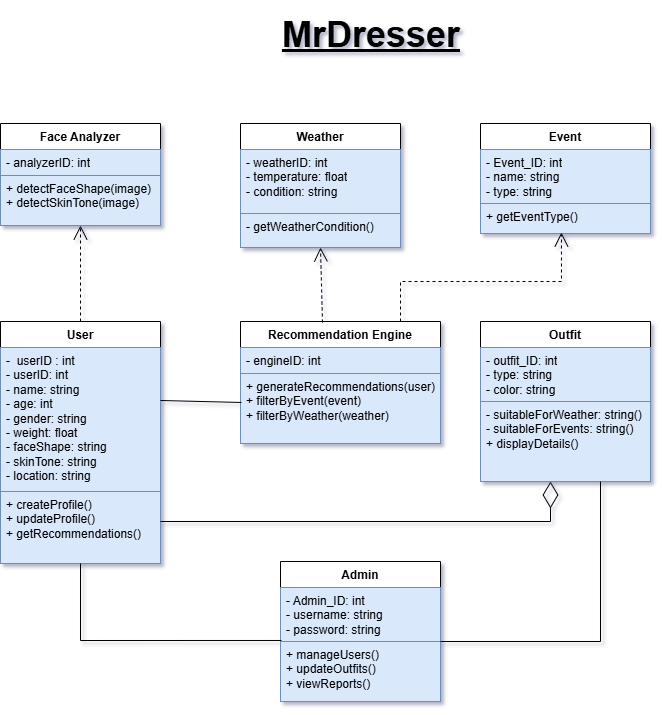

The diagram above was exported from draw.io. Its source (the exported page's mxGraphModel, read from the mxfile embedded in the PNG):
<mxGraphModel dx="872" dy="1565" grid="0" gridSize="10" guides="1" tooltips="1" connect="1" arrows="1" fold="1" page="1" pageScale="1" pageWidth="850" pageHeight="1100" background="none" math="0" shadow="1">
  <root>
    <mxCell id="0" />
    <mxCell id="1" parent="0" />
    <mxCell id="9CVd5wa_kWZ9_qg8nzNf-35" value="User" style="swimlane;fontStyle=1;align=center;verticalAlign=top;childLayout=stackLayout;horizontal=1;startSize=26;horizontalStack=0;resizeParent=1;resizeParentMax=0;resizeLast=0;collapsible=1;marginBottom=0;whiteSpace=wrap;html=1;" parent="1" vertex="1">
      <mxGeometry x="40" width="160" height="242" as="geometry" />
    </mxCell>
    <mxCell id="9CVd5wa_kWZ9_qg8nzNf-36" value="-&amp;nbsp; userID : int&lt;div&gt;&lt;span style=&quot;text-align: center;&quot;&gt;- userID: int&lt;/span&gt;&lt;br style=&quot;text-align: center;&quot;&gt;&lt;span style=&quot;text-align: center;&quot;&gt;- name: string&lt;/span&gt;&lt;br style=&quot;text-align: center;&quot;&gt;&lt;span style=&quot;text-align: center;&quot;&gt;- age: int&lt;/span&gt;&lt;br style=&quot;text-align: center;&quot;&gt;&lt;span style=&quot;text-align: center;&quot;&gt;- gender: string&lt;/span&gt;&lt;br style=&quot;text-align: center;&quot;&gt;&lt;span style=&quot;text-align: center;&quot;&gt;- weight: float&lt;/span&gt;&lt;br style=&quot;text-align: center;&quot;&gt;&lt;span style=&quot;text-align: center;&quot;&gt;- faceShape: string&lt;/span&gt;&lt;br style=&quot;text-align: center;&quot;&gt;&lt;span style=&quot;text-align: center;&quot;&gt;- skinTone: string&lt;/span&gt;&lt;br style=&quot;text-align: center;&quot;&gt;&lt;span style=&quot;text-align: center;&quot;&gt;- location: string&lt;/span&gt;&lt;/div&gt;" style="text;strokeColor=#6c8ebf;fillColor=#dae8fc;align=left;verticalAlign=top;spacingLeft=4;spacingRight=4;overflow=hidden;rotatable=0;points=[[0,0.5],[1,0.5]];portConstraint=eastwest;whiteSpace=wrap;html=1;" parent="9CVd5wa_kWZ9_qg8nzNf-35" vertex="1">
      <mxGeometry y="26" width="160" height="144" as="geometry" />
    </mxCell>
    <mxCell id="9CVd5wa_kWZ9_qg8nzNf-37" value="" style="line;strokeWidth=1;fillColor=none;align=left;verticalAlign=middle;spacingTop=-1;spacingLeft=3;spacingRight=3;rotatable=0;labelPosition=right;points=[];portConstraint=eastwest;strokeColor=inherit;" parent="9CVd5wa_kWZ9_qg8nzNf-35" vertex="1">
      <mxGeometry y="170" width="160" as="geometry" />
    </mxCell>
    <mxCell id="9CVd5wa_kWZ9_qg8nzNf-38" value="&lt;span style=&quot;text-align: center;&quot;&gt;+ createProfile()&lt;/span&gt;&lt;br style=&quot;text-align: center;&quot;&gt;&lt;span style=&quot;text-align: center;&quot;&gt;+ updateProfile()&lt;/span&gt;&lt;br style=&quot;text-align: center;&quot;&gt;&lt;span style=&quot;text-align: center;&quot;&gt;+ getRecommendations()&lt;/span&gt;" style="text;strokeColor=#6c8ebf;fillColor=#dae8fc;align=left;verticalAlign=top;spacingLeft=4;spacingRight=4;overflow=hidden;rotatable=0;points=[[0,0.5],[1,0.5]];portConstraint=eastwest;whiteSpace=wrap;html=1;" parent="9CVd5wa_kWZ9_qg8nzNf-35" vertex="1">
      <mxGeometry y="170" width="160" height="72" as="geometry" />
    </mxCell>
    <mxCell id="9CVd5wa_kWZ9_qg8nzNf-42" value="Weather" style="swimlane;fontStyle=1;align=center;verticalAlign=top;childLayout=stackLayout;horizontal=1;startSize=26;horizontalStack=0;resizeParent=1;resizeParentMax=0;resizeLast=0;collapsible=1;marginBottom=0;whiteSpace=wrap;html=1;" parent="1" vertex="1">
      <mxGeometry x="280" y="-198" width="160" height="124" as="geometry" />
    </mxCell>
    <mxCell id="9CVd5wa_kWZ9_qg8nzNf-43" value="&lt;span style=&quot;text-align: center;&quot;&gt;- weatherID: int&lt;/span&gt;&lt;br style=&quot;text-align: center;&quot;&gt;&lt;span style=&quot;text-align: center;&quot;&gt;- temperature: float&lt;/span&gt;&lt;br style=&quot;text-align: center;&quot;&gt;&lt;span style=&quot;text-align: center;&quot;&gt;- condition: string&lt;/span&gt;" style="text;strokeColor=#6c8ebf;fillColor=#dae8fc;align=left;verticalAlign=top;spacingLeft=4;spacingRight=4;overflow=hidden;rotatable=0;points=[[0,0.5],[1,0.5]];portConstraint=eastwest;whiteSpace=wrap;html=1;" parent="9CVd5wa_kWZ9_qg8nzNf-42" vertex="1">
      <mxGeometry y="26" width="160" height="64" as="geometry" />
    </mxCell>
    <mxCell id="9CVd5wa_kWZ9_qg8nzNf-44" value="" style="line;strokeWidth=1;fillColor=none;align=left;verticalAlign=middle;spacingTop=-1;spacingLeft=3;spacingRight=3;rotatable=0;labelPosition=right;points=[];portConstraint=eastwest;strokeColor=inherit;" parent="9CVd5wa_kWZ9_qg8nzNf-42" vertex="1">
      <mxGeometry y="90" width="160" as="geometry" />
    </mxCell>
    <mxCell id="9CVd5wa_kWZ9_qg8nzNf-45" value="- getWeatherCondition()" style="text;strokeColor=#6c8ebf;fillColor=#dae8fc;align=left;verticalAlign=top;spacingLeft=4;spacingRight=4;overflow=hidden;rotatable=0;points=[[0,0.5],[1,0.5]];portConstraint=eastwest;whiteSpace=wrap;html=1;" parent="9CVd5wa_kWZ9_qg8nzNf-42" vertex="1">
      <mxGeometry y="90" width="160" height="34" as="geometry" />
    </mxCell>
    <mxCell id="9CVd5wa_kWZ9_qg8nzNf-46" value="Face Analyzer" style="swimlane;fontStyle=1;align=center;verticalAlign=top;childLayout=stackLayout;horizontal=1;startSize=26;horizontalStack=0;resizeParent=1;resizeParentMax=0;resizeLast=0;collapsible=1;marginBottom=0;whiteSpace=wrap;html=1;" parent="1" vertex="1">
      <mxGeometry x="40" y="-198" width="160" height="102" as="geometry" />
    </mxCell>
    <mxCell id="9CVd5wa_kWZ9_qg8nzNf-47" value="&lt;span style=&quot;text-align: center;&quot;&gt;- analyzerID: int&lt;/span&gt;" style="text;strokeColor=#6c8ebf;fillColor=#dae8fc;align=left;verticalAlign=top;spacingLeft=4;spacingRight=4;overflow=hidden;rotatable=0;points=[[0,0.5],[1,0.5]];portConstraint=eastwest;whiteSpace=wrap;html=1;" parent="9CVd5wa_kWZ9_qg8nzNf-46" vertex="1">
      <mxGeometry y="26" width="160" height="26" as="geometry" />
    </mxCell>
    <mxCell id="9CVd5wa_kWZ9_qg8nzNf-48" value="" style="line;strokeWidth=1;fillColor=none;align=left;verticalAlign=middle;spacingTop=-1;spacingLeft=3;spacingRight=3;rotatable=0;labelPosition=right;points=[];portConstraint=eastwest;strokeColor=inherit;" parent="9CVd5wa_kWZ9_qg8nzNf-46" vertex="1">
      <mxGeometry y="52" width="160" as="geometry" />
    </mxCell>
    <mxCell id="9CVd5wa_kWZ9_qg8nzNf-49" value="&lt;span style=&quot;text-align: center;&quot;&gt;+ detectFaceShape(image)&lt;/span&gt;&lt;br style=&quot;text-align: center;&quot;&gt;&lt;span style=&quot;text-align: center;&quot;&gt;+ detectSkinTone(image)&lt;/span&gt;" style="text;strokeColor=#6c8ebf;fillColor=#dae8fc;align=left;verticalAlign=top;spacingLeft=4;spacingRight=4;overflow=hidden;rotatable=0;points=[[0,0.5],[1,0.5]];portConstraint=eastwest;whiteSpace=wrap;html=1;" parent="9CVd5wa_kWZ9_qg8nzNf-46" vertex="1">
      <mxGeometry y="52" width="160" height="50" as="geometry" />
    </mxCell>
    <mxCell id="9CVd5wa_kWZ9_qg8nzNf-50" value="Recommendation Engine" style="swimlane;fontStyle=1;align=center;verticalAlign=top;childLayout=stackLayout;horizontal=1;startSize=26;horizontalStack=0;resizeParent=1;resizeParentMax=0;resizeLast=0;collapsible=1;marginBottom=0;whiteSpace=wrap;html=1;" parent="1" vertex="1">
      <mxGeometry x="280" width="200" height="122" as="geometry" />
    </mxCell>
    <mxCell id="9CVd5wa_kWZ9_qg8nzNf-51" value="&lt;span style=&quot;text-align: center;&quot;&gt;- engineID: int&lt;/span&gt;" style="text;strokeColor=#6c8ebf;fillColor=#dae8fc;align=left;verticalAlign=top;spacingLeft=4;spacingRight=4;overflow=hidden;rotatable=0;points=[[0,0.5],[1,0.5]];portConstraint=eastwest;whiteSpace=wrap;html=1;" parent="9CVd5wa_kWZ9_qg8nzNf-50" vertex="1">
      <mxGeometry y="26" width="200" height="26" as="geometry" />
    </mxCell>
    <mxCell id="9CVd5wa_kWZ9_qg8nzNf-52" value="" style="line;strokeWidth=1;fillColor=none;align=left;verticalAlign=middle;spacingTop=-1;spacingLeft=3;spacingRight=3;rotatable=0;labelPosition=right;points=[];portConstraint=eastwest;strokeColor=inherit;" parent="9CVd5wa_kWZ9_qg8nzNf-50" vertex="1">
      <mxGeometry y="52" width="200" as="geometry" />
    </mxCell>
    <mxCell id="9CVd5wa_kWZ9_qg8nzNf-53" value="&lt;span style=&quot;text-align: center;&quot;&gt;+ generateRecommendations(user)&lt;/span&gt;&lt;br style=&quot;text-align: center;&quot;&gt;&lt;span style=&quot;text-align: center;&quot;&gt;+ filterByEvent(event)&lt;/span&gt;&lt;br style=&quot;text-align: center;&quot;&gt;&lt;span style=&quot;text-align: center;&quot;&gt;+ filterByWeather(weather)&lt;/span&gt;" style="text;strokeColor=#6c8ebf;fillColor=#dae8fc;align=left;verticalAlign=top;spacingLeft=4;spacingRight=4;overflow=hidden;rotatable=0;points=[[0,0.5],[1,0.5]];portConstraint=eastwest;whiteSpace=wrap;html=1;" parent="9CVd5wa_kWZ9_qg8nzNf-50" vertex="1">
      <mxGeometry y="52" width="200" height="70" as="geometry" />
    </mxCell>
    <mxCell id="9CVd5wa_kWZ9_qg8nzNf-58" value="Outfit" style="swimlane;fontStyle=1;align=center;verticalAlign=top;childLayout=stackLayout;horizontal=1;startSize=26;horizontalStack=0;resizeParent=1;resizeParentMax=0;resizeLast=0;collapsible=1;marginBottom=0;whiteSpace=wrap;html=1;" parent="1" vertex="1">
      <mxGeometry x="520" width="170" height="160" as="geometry" />
    </mxCell>
    <mxCell id="9CVd5wa_kWZ9_qg8nzNf-59" value="&lt;span style=&quot;text-align: center;&quot;&gt;- outfit_ID: int&lt;/span&gt;&lt;br style=&quot;text-align: center;&quot;&gt;&lt;span style=&quot;text-align: center;&quot;&gt;- type: string&lt;/span&gt;&lt;br style=&quot;text-align: center;&quot;&gt;&lt;span style=&quot;text-align: center;&quot;&gt;- color: string&lt;/span&gt;" style="text;strokeColor=#6c8ebf;fillColor=#dae8fc;align=left;verticalAlign=top;spacingLeft=4;spacingRight=4;overflow=hidden;rotatable=0;points=[[0,0.5],[1,0.5]];portConstraint=eastwest;whiteSpace=wrap;html=1;" parent="9CVd5wa_kWZ9_qg8nzNf-58" vertex="1">
      <mxGeometry y="26" width="170" height="54" as="geometry" />
    </mxCell>
    <mxCell id="9CVd5wa_kWZ9_qg8nzNf-60" value="" style="line;strokeWidth=1;fillColor=none;align=left;verticalAlign=middle;spacingTop=-1;spacingLeft=3;spacingRight=3;rotatable=0;labelPosition=right;points=[];portConstraint=eastwest;strokeColor=inherit;" parent="9CVd5wa_kWZ9_qg8nzNf-58" vertex="1">
      <mxGeometry y="80" width="170" as="geometry" />
    </mxCell>
    <mxCell id="9CVd5wa_kWZ9_qg8nzNf-61" value="&lt;span style=&quot;text-align: center;&quot;&gt;- suitableForWeather: string()&lt;/span&gt;&lt;br style=&quot;text-align: center;&quot;&gt;&lt;span style=&quot;text-align: center;&quot;&gt;- suitableForEvents: string()&lt;/span&gt;&lt;br style=&quot;text-align: center;&quot;&gt;&lt;span style=&quot;text-align: center;&quot;&gt;+ displayDetails()&lt;/span&gt;" style="text;strokeColor=#6c8ebf;fillColor=#dae8fc;align=left;verticalAlign=top;spacingLeft=4;spacingRight=4;overflow=hidden;rotatable=0;points=[[0,0.5],[1,0.5]];portConstraint=eastwest;whiteSpace=wrap;html=1;" parent="9CVd5wa_kWZ9_qg8nzNf-58" vertex="1">
      <mxGeometry y="80" width="170" height="80" as="geometry" />
    </mxCell>
    <mxCell id="s0QqJDACmVs0gmXbMU8t-6" value="Admin" style="swimlane;fontStyle=1;align=center;verticalAlign=top;childLayout=stackLayout;horizontal=1;startSize=26;horizontalStack=0;resizeParent=1;resizeParentMax=0;resizeLast=0;collapsible=1;marginBottom=0;whiteSpace=wrap;html=1;" vertex="1" parent="1">
      <mxGeometry x="320" y="240" width="160" height="140" as="geometry" />
    </mxCell>
    <mxCell id="s0QqJDACmVs0gmXbMU8t-7" value="&lt;span style=&quot;text-align: center;&quot;&gt;- Admin_ID: int&lt;/span&gt;&lt;br style=&quot;text-align: center;&quot;&gt;&lt;span style=&quot;text-align: center;&quot;&gt;- username: string&lt;/span&gt;&lt;br style=&quot;text-align: center;&quot;&gt;&lt;span style=&quot;text-align: center;&quot;&gt;- password: string&lt;/span&gt;" style="text;strokeColor=#6c8ebf;fillColor=#dae8fc;align=left;verticalAlign=top;spacingLeft=4;spacingRight=4;overflow=hidden;rotatable=0;points=[[0,0.5],[1,0.5]];portConstraint=eastwest;whiteSpace=wrap;html=1;" vertex="1" parent="s0QqJDACmVs0gmXbMU8t-6">
      <mxGeometry y="26" width="160" height="54" as="geometry" />
    </mxCell>
    <mxCell id="s0QqJDACmVs0gmXbMU8t-8" value="" style="line;strokeWidth=1;fillColor=none;align=left;verticalAlign=middle;spacingTop=-1;spacingLeft=3;spacingRight=3;rotatable=0;labelPosition=right;points=[];portConstraint=eastwest;strokeColor=inherit;" vertex="1" parent="s0QqJDACmVs0gmXbMU8t-6">
      <mxGeometry y="80" width="160" as="geometry" />
    </mxCell>
    <mxCell id="s0QqJDACmVs0gmXbMU8t-9" value="&lt;span style=&quot;text-align: center;&quot;&gt;+ manageUsers()&lt;/span&gt;&lt;br style=&quot;text-align: center;&quot;&gt;&lt;span style=&quot;text-align: center;&quot;&gt;+ updateOutfits()&lt;/span&gt;&lt;br style=&quot;text-align: center;&quot;&gt;&lt;span style=&quot;text-align: center;&quot;&gt;+ viewReports()&lt;/span&gt;" style="text;strokeColor=#6c8ebf;fillColor=#dae8fc;align=left;verticalAlign=top;spacingLeft=4;spacingRight=4;overflow=hidden;rotatable=0;points=[[0,0.5],[1,0.5]];portConstraint=eastwest;whiteSpace=wrap;html=1;" vertex="1" parent="s0QqJDACmVs0gmXbMU8t-6">
      <mxGeometry y="80" width="160" height="60" as="geometry" />
    </mxCell>
    <mxCell id="s0QqJDACmVs0gmXbMU8t-10" value="Event" style="swimlane;fontStyle=1;align=center;verticalAlign=top;childLayout=stackLayout;horizontal=1;startSize=26;horizontalStack=0;resizeParent=1;resizeParentMax=0;resizeLast=0;collapsible=1;marginBottom=0;whiteSpace=wrap;html=1;" vertex="1" parent="1">
      <mxGeometry x="520" y="-198" width="170" height="110" as="geometry" />
    </mxCell>
    <mxCell id="s0QqJDACmVs0gmXbMU8t-11" value="&lt;span style=&quot;text-align: center;&quot;&gt;- Event_ID: int&lt;/span&gt;&lt;br style=&quot;text-align: center;&quot;&gt;&lt;span style=&quot;text-align: center;&quot;&gt;- name: string&lt;/span&gt;&lt;br style=&quot;text-align: center;&quot;&gt;&lt;span style=&quot;text-align: center;&quot;&gt;- type: string&lt;/span&gt;" style="text;strokeColor=#6c8ebf;fillColor=#dae8fc;align=left;verticalAlign=top;spacingLeft=4;spacingRight=4;overflow=hidden;rotatable=0;points=[[0,0.5],[1,0.5]];portConstraint=eastwest;whiteSpace=wrap;html=1;" vertex="1" parent="s0QqJDACmVs0gmXbMU8t-10">
      <mxGeometry y="26" width="170" height="54" as="geometry" />
    </mxCell>
    <mxCell id="s0QqJDACmVs0gmXbMU8t-12" value="" style="line;strokeWidth=1;fillColor=none;align=left;verticalAlign=middle;spacingTop=-1;spacingLeft=3;spacingRight=3;rotatable=0;labelPosition=right;points=[];portConstraint=eastwest;strokeColor=inherit;" vertex="1" parent="s0QqJDACmVs0gmXbMU8t-10">
      <mxGeometry y="80" width="170" as="geometry" />
    </mxCell>
    <mxCell id="s0QqJDACmVs0gmXbMU8t-13" value="&lt;span style=&quot;text-align: center;&quot;&gt;+ getEventType()&lt;/span&gt;" style="text;strokeColor=#6c8ebf;fillColor=#dae8fc;align=left;verticalAlign=top;spacingLeft=4;spacingRight=4;overflow=hidden;rotatable=0;points=[[0,0.5],[1,0.5]];portConstraint=eastwest;whiteSpace=wrap;html=1;" vertex="1" parent="s0QqJDACmVs0gmXbMU8t-10">
      <mxGeometry y="80" width="170" height="30" as="geometry" />
    </mxCell>
    <mxCell id="s0QqJDACmVs0gmXbMU8t-18" value="" style="endArrow=none;html=1;rounded=0;exitX=1;exitY=0.368;exitDx=0;exitDy=0;exitPerimeter=0;entryX=0.005;entryY=0.414;entryDx=0;entryDy=0;entryPerimeter=0;" edge="1" parent="1" source="9CVd5wa_kWZ9_qg8nzNf-36" target="9CVd5wa_kWZ9_qg8nzNf-53">
      <mxGeometry width="50" height="50" relative="1" as="geometry">
        <mxPoint x="380" y="20" as="sourcePoint" />
        <mxPoint x="430" y="-30" as="targetPoint" />
      </mxGeometry>
    </mxCell>
    <mxCell id="s0QqJDACmVs0gmXbMU8t-19" value="" style="endArrow=none;html=1;rounded=0;exitX=0.5;exitY=1;exitDx=0;exitDy=0;entryX=0.006;entryY=-0.017;entryDx=0;entryDy=0;entryPerimeter=0;" edge="1" parent="1" source="9CVd5wa_kWZ9_qg8nzNf-35" target="s0QqJDACmVs0gmXbMU8t-9">
      <mxGeometry width="50" height="50" relative="1" as="geometry">
        <mxPoint x="380" y="230" as="sourcePoint" />
        <mxPoint x="430" y="180" as="targetPoint" />
        <Array as="points">
          <mxPoint x="120" y="319" />
        </Array>
      </mxGeometry>
    </mxCell>
    <mxCell id="s0QqJDACmVs0gmXbMU8t-20" value="" style="endArrow=none;html=1;rounded=0;" edge="1" parent="1">
      <mxGeometry width="50" height="50" relative="1" as="geometry">
        <mxPoint x="480" y="320" as="sourcePoint" />
        <mxPoint x="640" y="160" as="targetPoint" />
        <Array as="points">
          <mxPoint x="640" y="320" />
        </Array>
      </mxGeometry>
    </mxCell>
    <mxCell id="s0QqJDACmVs0gmXbMU8t-21" value="" style="endArrow=open;endSize=12;dashed=1;html=1;rounded=0;exitX=0.41;exitY=0.008;exitDx=0;exitDy=0;exitPerimeter=0;entryX=0.5;entryY=1;entryDx=0;entryDy=0;" edge="1" parent="1" source="9CVd5wa_kWZ9_qg8nzNf-50" target="9CVd5wa_kWZ9_qg8nzNf-42">
      <mxGeometry width="160" relative="1" as="geometry">
        <mxPoint x="345" y="-20" as="sourcePoint" />
        <mxPoint x="505" y="-20" as="targetPoint" />
      </mxGeometry>
    </mxCell>
    <mxCell id="s0QqJDACmVs0gmXbMU8t-23" value="" style="endArrow=open;endSize=12;dashed=1;html=1;rounded=0;entryX=0.476;entryY=0.967;entryDx=0;entryDy=0;entryPerimeter=0;" edge="1" parent="1" target="s0QqJDACmVs0gmXbMU8t-13">
      <mxGeometry width="160" relative="1" as="geometry">
        <mxPoint x="440" as="sourcePoint" />
        <mxPoint x="600" y="-80" as="targetPoint" />
        <Array as="points">
          <mxPoint x="440" y="-40" />
          <mxPoint x="601" y="-40" />
        </Array>
      </mxGeometry>
    </mxCell>
    <mxCell id="s0QqJDACmVs0gmXbMU8t-24" value="" style="endArrow=open;endSize=12;dashed=1;html=1;rounded=0;entryX=0.5;entryY=1;entryDx=0;entryDy=0;exitX=0.5;exitY=0;exitDx=0;exitDy=0;" edge="1" parent="1" source="9CVd5wa_kWZ9_qg8nzNf-35" target="9CVd5wa_kWZ9_qg8nzNf-46">
      <mxGeometry width="160" relative="1" as="geometry">
        <mxPoint x="330" y="40" as="sourcePoint" />
        <mxPoint x="490" y="40" as="targetPoint" />
      </mxGeometry>
    </mxCell>
    <mxCell id="s0QqJDACmVs0gmXbMU8t-26" value="" style="endArrow=diamondThin;endFill=0;endSize=24;html=1;rounded=0;" edge="1" parent="1">
      <mxGeometry width="160" relative="1" as="geometry">
        <mxPoint x="200" y="200" as="sourcePoint" />
        <mxPoint x="590" y="160" as="targetPoint" />
        <Array as="points">
          <mxPoint x="590" y="200" />
        </Array>
      </mxGeometry>
    </mxCell>
    <mxCell id="s0QqJDACmVs0gmXbMU8t-27" value="&lt;b&gt;&lt;font style=&quot;font-size: 36px;&quot;&gt;&lt;u style=&quot;&quot;&gt;MrDresser&lt;/u&gt;&lt;/font&gt;&lt;/b&gt;" style="text;strokeColor=none;align=center;fillColor=none;html=1;verticalAlign=middle;whiteSpace=wrap;rounded=0;" vertex="1" parent="1">
      <mxGeometry x="290" y="-321" width="242" height="67" as="geometry" />
    </mxCell>
  </root>
</mxGraphModel>